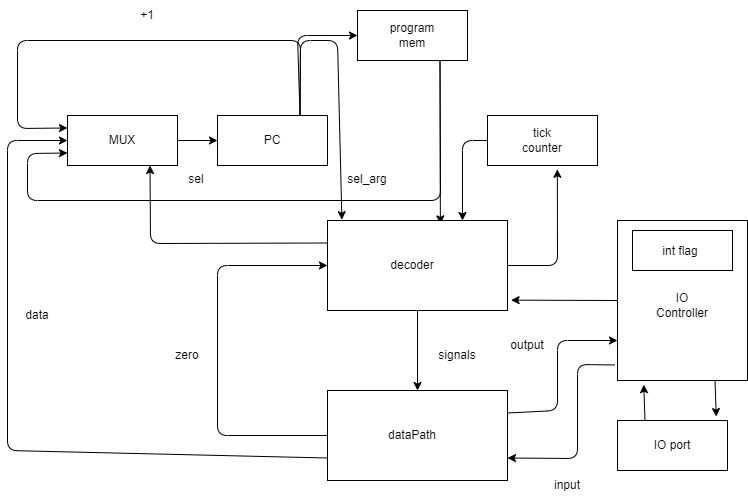

The diagram above was exported from draw.io. Its source (the exported page's mxGraphModel, read from the mxfile embedded in the PNG):
<mxGraphModel dx="1092" dy="690" grid="1" gridSize="10" guides="1" tooltips="1" connect="1" arrows="1" fold="1" page="1" pageScale="1" pageWidth="850" pageHeight="1400" math="0" shadow="0">
  <root>
    <mxCell id="0" />
    <mxCell id="1" parent="0" />
    <mxCell id="37" style="edgeStyle=none;html=1;exitX=1;exitY=0.5;exitDx=0;exitDy=0;entryX=0;entryY=0.5;entryDx=0;entryDy=0;" edge="1" parent="1" source="3" target="5">
      <mxGeometry relative="1" as="geometry" />
    </mxCell>
    <mxCell id="3" value="" style="whiteSpace=wrap;html=1;" vertex="1" parent="1">
      <mxGeometry x="80" y="275" width="110" height="50" as="geometry" />
    </mxCell>
    <mxCell id="4" value="MUX" style="text;strokeColor=none;align=center;fillColor=none;html=1;verticalAlign=middle;whiteSpace=wrap;rounded=0;" vertex="1" parent="1">
      <mxGeometry x="105" y="285" width="60" height="30" as="geometry" />
    </mxCell>
    <mxCell id="39" style="edgeStyle=none;html=1;exitX=0.75;exitY=0;exitDx=0;exitDy=0;entryX=0;entryY=0.5;entryDx=0;entryDy=0;" edge="1" parent="1" source="5" target="7">
      <mxGeometry relative="1" as="geometry">
        <Array as="points">
          <mxPoint x="310" y="195" />
        </Array>
      </mxGeometry>
    </mxCell>
    <mxCell id="40" style="edgeStyle=none;html=1;exitX=0.75;exitY=0;exitDx=0;exitDy=0;entryX=0;entryY=0.25;entryDx=0;entryDy=0;" edge="1" parent="1" source="5" target="3">
      <mxGeometry relative="1" as="geometry">
        <Array as="points">
          <mxPoint x="313" y="200" />
          <mxPoint x="30" y="200" />
          <mxPoint x="30" y="288" />
        </Array>
      </mxGeometry>
    </mxCell>
    <mxCell id="42" style="edgeStyle=none;html=1;exitX=0.75;exitY=0;exitDx=0;exitDy=0;entryX=0.08;entryY=-0.009;entryDx=0;entryDy=0;entryPerimeter=0;" edge="1" parent="1" source="5" target="11">
      <mxGeometry relative="1" as="geometry">
        <Array as="points">
          <mxPoint x="313" y="200" />
          <mxPoint x="350" y="200" />
        </Array>
      </mxGeometry>
    </mxCell>
    <mxCell id="5" value="" style="whiteSpace=wrap;html=1;" vertex="1" parent="1">
      <mxGeometry x="230" y="275" width="110" height="50" as="geometry" />
    </mxCell>
    <mxCell id="6" value="PC" style="text;strokeColor=none;align=center;fillColor=none;html=1;verticalAlign=middle;whiteSpace=wrap;rounded=0;" vertex="1" parent="1">
      <mxGeometry x="255" y="285" width="60" height="30" as="geometry" />
    </mxCell>
    <mxCell id="22" style="edgeStyle=none;html=1;exitX=0.75;exitY=1;exitDx=0;exitDy=0;entryX=0.627;entryY=0.038;entryDx=0;entryDy=0;entryPerimeter=0;" edge="1" parent="1" source="7" target="11">
      <mxGeometry relative="1" as="geometry" />
    </mxCell>
    <mxCell id="43" style="edgeStyle=none;html=1;exitX=0.75;exitY=1;exitDx=0;exitDy=0;entryX=0;entryY=0.75;entryDx=0;entryDy=0;" edge="1" parent="1" source="7" target="3">
      <mxGeometry relative="1" as="geometry">
        <Array as="points">
          <mxPoint x="453" y="360" />
          <mxPoint x="40" y="360" />
          <mxPoint x="40" y="313" />
        </Array>
      </mxGeometry>
    </mxCell>
    <mxCell id="7" value="" style="whiteSpace=wrap;html=1;" vertex="1" parent="1">
      <mxGeometry x="370" y="170" width="110" height="50" as="geometry" />
    </mxCell>
    <mxCell id="8" value="program mem" style="text;strokeColor=none;align=center;fillColor=none;html=1;verticalAlign=middle;whiteSpace=wrap;rounded=0;" vertex="1" parent="1">
      <mxGeometry x="395" y="180" width="60" height="30" as="geometry" />
    </mxCell>
    <mxCell id="23" style="edgeStyle=none;html=1;exitX=0;exitY=0.5;exitDx=0;exitDy=0;entryX=0.75;entryY=0;entryDx=0;entryDy=0;" edge="1" parent="1" source="9" target="11">
      <mxGeometry relative="1" as="geometry">
        <Array as="points">
          <mxPoint x="475" y="300" />
        </Array>
      </mxGeometry>
    </mxCell>
    <mxCell id="9" value="" style="whiteSpace=wrap;html=1;" vertex="1" parent="1">
      <mxGeometry x="500" y="275" width="110" height="50" as="geometry" />
    </mxCell>
    <mxCell id="10" value="tick counter" style="text;strokeColor=none;align=center;fillColor=none;html=1;verticalAlign=middle;whiteSpace=wrap;rounded=0;" vertex="1" parent="1">
      <mxGeometry x="525" y="285" width="60" height="30" as="geometry" />
    </mxCell>
    <mxCell id="24" style="edgeStyle=none;html=1;exitX=1;exitY=0.5;exitDx=0;exitDy=0;entryX=0.635;entryY=1.076;entryDx=0;entryDy=0;entryPerimeter=0;" edge="1" parent="1" source="11" target="9">
      <mxGeometry relative="1" as="geometry">
        <Array as="points">
          <mxPoint x="570" y="425" />
        </Array>
      </mxGeometry>
    </mxCell>
    <mxCell id="34" style="edgeStyle=none;html=1;exitX=0.5;exitY=1;exitDx=0;exitDy=0;entryX=0.5;entryY=0;entryDx=0;entryDy=0;" edge="1" parent="1" source="11" target="17">
      <mxGeometry relative="1" as="geometry" />
    </mxCell>
    <mxCell id="36" style="edgeStyle=none;html=1;exitX=0;exitY=0.25;exitDx=0;exitDy=0;entryX=0.75;entryY=1;entryDx=0;entryDy=0;" edge="1" parent="1" source="11" target="3">
      <mxGeometry relative="1" as="geometry">
        <Array as="points">
          <mxPoint x="163" y="403" />
        </Array>
      </mxGeometry>
    </mxCell>
    <mxCell id="11" value="" style="whiteSpace=wrap;html=1;" vertex="1" parent="1">
      <mxGeometry x="340" y="380" width="180" height="90" as="geometry" />
    </mxCell>
    <mxCell id="12" value="decoder" style="text;strokeColor=none;align=center;fillColor=none;html=1;verticalAlign=middle;whiteSpace=wrap;rounded=0;" vertex="1" parent="1">
      <mxGeometry x="395" y="410" width="60" height="30" as="geometry" />
    </mxCell>
    <mxCell id="32" style="edgeStyle=none;html=1;exitX=0.25;exitY=0;exitDx=0;exitDy=0;entryX=0.202;entryY=1.026;entryDx=0;entryDy=0;entryPerimeter=0;" edge="1" parent="1" source="13" target="15">
      <mxGeometry relative="1" as="geometry" />
    </mxCell>
    <mxCell id="13" value="" style="whiteSpace=wrap;html=1;" vertex="1" parent="1">
      <mxGeometry x="630" y="580" width="110" height="50" as="geometry" />
    </mxCell>
    <mxCell id="14" value="IO port" style="text;strokeColor=none;align=center;fillColor=none;html=1;verticalAlign=middle;whiteSpace=wrap;rounded=0;" vertex="1" parent="1">
      <mxGeometry x="655" y="590" width="60" height="30" as="geometry" />
    </mxCell>
    <mxCell id="26" style="edgeStyle=none;html=1;exitX=0;exitY=0.5;exitDx=0;exitDy=0;entryX=1.02;entryY=0.885;entryDx=0;entryDy=0;entryPerimeter=0;" edge="1" parent="1" source="15" target="11">
      <mxGeometry relative="1" as="geometry" />
    </mxCell>
    <mxCell id="33" style="edgeStyle=none;html=1;exitX=0.75;exitY=1;exitDx=0;exitDy=0;entryX=0.898;entryY=-0.08;entryDx=0;entryDy=0;entryPerimeter=0;" edge="1" parent="1" source="15" target="13">
      <mxGeometry relative="1" as="geometry" />
    </mxCell>
    <mxCell id="15" value="" style="whiteSpace=wrap;html=1;" vertex="1" parent="1">
      <mxGeometry x="630" y="380" width="130" height="160" as="geometry" />
    </mxCell>
    <mxCell id="16" value="IO Controller" style="text;strokeColor=none;align=center;fillColor=none;html=1;verticalAlign=middle;whiteSpace=wrap;rounded=0;" vertex="1" parent="1">
      <mxGeometry x="665" y="450" width="60" height="30" as="geometry" />
    </mxCell>
    <mxCell id="21" style="edgeStyle=none;html=1;exitX=0;exitY=0.75;exitDx=0;exitDy=0;entryX=0;entryY=0.5;entryDx=0;entryDy=0;" edge="1" parent="1" source="17" target="3">
      <mxGeometry relative="1" as="geometry">
        <Array as="points">
          <mxPoint x="20" y="610" />
          <mxPoint x="20" y="300" />
        </Array>
      </mxGeometry>
    </mxCell>
    <mxCell id="27" style="edgeStyle=none;html=1;exitX=1;exitY=0.25;exitDx=0;exitDy=0;entryX=0;entryY=0.75;entryDx=0;entryDy=0;" edge="1" parent="1" source="17" target="15">
      <mxGeometry relative="1" as="geometry">
        <Array as="points">
          <mxPoint x="570" y="570" />
          <mxPoint x="570" y="500" />
        </Array>
      </mxGeometry>
    </mxCell>
    <mxCell id="35" style="edgeStyle=none;html=1;exitX=0;exitY=0.5;exitDx=0;exitDy=0;entryX=0;entryY=0.5;entryDx=0;entryDy=0;" edge="1" parent="1" source="17" target="11">
      <mxGeometry relative="1" as="geometry">
        <Array as="points">
          <mxPoint x="230" y="595" />
          <mxPoint x="230" y="425" />
        </Array>
      </mxGeometry>
    </mxCell>
    <mxCell id="17" value="" style="whiteSpace=wrap;html=1;" vertex="1" parent="1">
      <mxGeometry x="340" y="550" width="180" height="90" as="geometry" />
    </mxCell>
    <mxCell id="18" value="dataPath" style="text;strokeColor=none;align=center;fillColor=none;html=1;verticalAlign=middle;whiteSpace=wrap;rounded=0;" vertex="1" parent="1">
      <mxGeometry x="395" y="580" width="60" height="30" as="geometry" />
    </mxCell>
    <mxCell id="19" value="" style="whiteSpace=wrap;html=1;" vertex="1" parent="1">
      <mxGeometry x="645" y="390" width="100" height="40" as="geometry" />
    </mxCell>
    <mxCell id="20" value="int flag" style="text;strokeColor=none;align=center;fillColor=none;html=1;verticalAlign=middle;whiteSpace=wrap;rounded=0;" vertex="1" parent="1">
      <mxGeometry x="663" y="396" width="60" height="30" as="geometry" />
    </mxCell>
    <mxCell id="30" style="edgeStyle=none;html=1;exitX=-0.02;exitY=0.903;exitDx=0;exitDy=0;entryX=1;entryY=0.75;entryDx=0;entryDy=0;exitPerimeter=0;" edge="1" parent="1" source="15" target="17">
      <mxGeometry relative="1" as="geometry">
        <mxPoint x="640" y="470" as="sourcePoint" />
        <mxPoint x="533.5999999999999" y="469.6500000000001" as="targetPoint" />
        <Array as="points">
          <mxPoint x="590" y="524" />
          <mxPoint x="590" y="618" />
        </Array>
      </mxGeometry>
    </mxCell>
    <mxCell id="44" value="+1" style="text;strokeColor=none;align=center;fillColor=none;html=1;verticalAlign=middle;whiteSpace=wrap;rounded=0;" vertex="1" parent="1">
      <mxGeometry x="130" y="160" width="60" height="30" as="geometry" />
    </mxCell>
    <mxCell id="45" value="data" style="text;strokeColor=none;align=center;fillColor=none;html=1;verticalAlign=middle;whiteSpace=wrap;rounded=0;" vertex="1" parent="1">
      <mxGeometry x="20" y="460" width="60" height="30" as="geometry" />
    </mxCell>
    <mxCell id="48" value="signals" style="text;strokeColor=none;align=center;fillColor=none;html=1;verticalAlign=middle;whiteSpace=wrap;rounded=0;" vertex="1" parent="1">
      <mxGeometry x="440" y="500" width="60" height="30" as="geometry" />
    </mxCell>
    <mxCell id="49" value="input" style="text;strokeColor=none;align=center;fillColor=none;html=1;verticalAlign=middle;whiteSpace=wrap;rounded=0;" vertex="1" parent="1">
      <mxGeometry x="550" y="630" width="60" height="30" as="geometry" />
    </mxCell>
    <mxCell id="50" value="output" style="text;strokeColor=none;align=center;fillColor=none;html=1;verticalAlign=middle;whiteSpace=wrap;rounded=0;" vertex="1" parent="1">
      <mxGeometry x="510" y="490" width="60" height="30" as="geometry" />
    </mxCell>
    <mxCell id="51" value="sel" style="text;strokeColor=none;align=center;fillColor=none;html=1;verticalAlign=middle;whiteSpace=wrap;rounded=0;" vertex="1" parent="1">
      <mxGeometry x="179" y="324" width="60" height="30" as="geometry" />
    </mxCell>
    <mxCell id="52" value="zero" style="text;strokeColor=none;align=center;fillColor=none;html=1;verticalAlign=middle;whiteSpace=wrap;rounded=0;" vertex="1" parent="1">
      <mxGeometry x="170" y="500" width="60" height="30" as="geometry" />
    </mxCell>
    <mxCell id="53" value="sel_arg" style="text;strokeColor=none;align=center;fillColor=none;html=1;verticalAlign=middle;whiteSpace=wrap;rounded=0;" vertex="1" parent="1">
      <mxGeometry x="350" y="324" width="60" height="30" as="geometry" />
    </mxCell>
  </root>
</mxGraphModel>